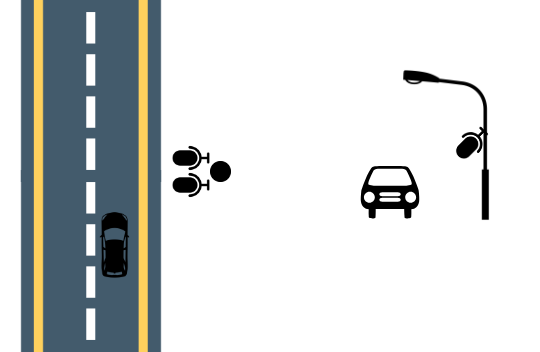

The diagram above was exported from draw.io. Its source (the exported page's mxGraphModel, read from the mxfile embedded in the PNG):
<mxGraphModel dx="1816" dy="527" grid="0" gridSize="10" guides="1" tooltips="1" connect="1" arrows="1" fold="1" page="1" pageScale="1" pageWidth="827" pageHeight="1169" math="0" shadow="0">
  <root>
    <mxCell id="0" />
    <mxCell id="1" parent="0" />
    <mxCell id="Cohur8bYwWP1-yeuQk_U-2" value="" style="shape=mxgraph.signs.transportation.car_1;html=1;pointerEvents=1;fillColor=#000000;strokeColor=none;verticalLabelPosition=bottom;verticalAlign=top;align=center;" vertex="1" parent="1">
      <mxGeometry x="70" y="545.56" width="59" height="52.44" as="geometry" />
    </mxCell>
    <mxCell id="Cohur8bYwWP1-yeuQk_U-6" value="" style="shape=image;verticalLabelPosition=bottom;labelBackgroundColor=default;verticalAlign=top;aspect=fixed;imageAspect=0;image=https://cdn-icons-png.flaticon.com/512/608/608755.png;" vertex="1" parent="1">
      <mxGeometry x="-290" y="380" width="182" height="182" as="geometry" />
    </mxCell>
    <mxCell id="Cohur8bYwWP1-yeuQk_U-7" value="" style="shape=image;verticalLabelPosition=bottom;labelBackgroundColor=default;verticalAlign=top;aspect=fixed;imageAspect=0;image=https://cdn-icons-png.flaticon.com/512/608/608755.png;" vertex="1" parent="1">
      <mxGeometry x="-290" y="550" width="182" height="182" as="geometry" />
    </mxCell>
    <mxCell id="Cohur8bYwWP1-yeuQk_U-4" value="" style="shape=image;verticalLabelPosition=bottom;labelBackgroundColor=default;verticalAlign=top;aspect=fixed;imageAspect=0;image=https://static.thenounproject.com/png/3914609-200.png;" vertex="1" parent="1">
      <mxGeometry x="-210" y="590" width="70" height="70" as="geometry" />
    </mxCell>
    <mxCell id="Cohur8bYwWP1-yeuQk_U-9" value="" style="ellipse;whiteSpace=wrap;html=1;aspect=fixed;fillColor=#000000;" vertex="1" parent="1">
      <mxGeometry x="-80" y="541" width="20" height="20" as="geometry" />
    </mxCell>
    <mxCell id="Cohur8bYwWP1-yeuQk_U-15" value="" style="shape=image;verticalLabelPosition=bottom;labelBackgroundColor=default;verticalAlign=top;aspect=fixed;imageAspect=0;image=https://static.thenounproject.com/png/2111697-200.png;flipV=0;flipH=1;" vertex="1" parent="1">
      <mxGeometry x="60" y="430" width="190" height="190" as="geometry" />
    </mxCell>
    <mxCell id="Cohur8bYwWP1-yeuQk_U-16" value="" style="shape=image;verticalLabelPosition=bottom;labelBackgroundColor=default;verticalAlign=top;aspect=fixed;imageAspect=0;image=https://www.iconpacks.net/icons/1/free-microphone-icon-342-thumb.png;rotation=-135;" vertex="1" parent="1">
      <mxGeometry x="160" y="501" width="42" height="42" as="geometry" />
    </mxCell>
    <mxCell id="Cohur8bYwWP1-yeuQk_U-20" value="" style="shape=image;verticalLabelPosition=bottom;labelBackgroundColor=default;verticalAlign=top;aspect=fixed;imageAspect=0;image=https://www.iconpacks.net/icons/1/free-microphone-icon-342-thumb.png;rotation=-90;" vertex="1" parent="1">
      <mxGeometry x="-120" y="516" width="42" height="42" as="geometry" />
    </mxCell>
    <mxCell id="Cohur8bYwWP1-yeuQk_U-21" value="" style="shape=image;verticalLabelPosition=bottom;labelBackgroundColor=default;verticalAlign=top;aspect=fixed;imageAspect=0;image=https://www.iconpacks.net/icons/1/free-microphone-icon-342-thumb.png;rotation=-90;" vertex="1" parent="1">
      <mxGeometry x="-120" y="543" width="42" height="42" as="geometry" />
    </mxCell>
  </root>
</mxGraphModel>